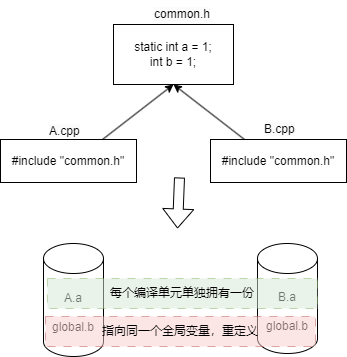

The diagram above was exported from draw.io. Its source (the exported page's mxGraphModel, read from the mxfile embedded in the PNG):
<mxGraphModel dx="1426" dy="785" grid="0" gridSize="10" guides="1" tooltips="1" connect="1" arrows="1" fold="1" page="1" pageScale="1" pageWidth="827" pageHeight="1169" background="#ffffff" math="0" shadow="0">
  <root>
    <mxCell id="0" />
    <mxCell id="1" parent="0" />
    <mxCell id="aQe2005QSVhSAYqeQRge-1" value="#include &quot;common.h&quot;" style="rounded=0;whiteSpace=wrap;html=1;" vertex="1" parent="1">
      <mxGeometry x="122" y="288" width="136" height="43" as="geometry" />
    </mxCell>
    <mxCell id="aQe2005QSVhSAYqeQRge-3" value="static int a = 1;&lt;div&gt;int b = 1;&lt;/div&gt;" style="rounded=0;whiteSpace=wrap;html=1;" vertex="1" parent="1">
      <mxGeometry x="235" y="173" width="120" height="60" as="geometry" />
    </mxCell>
    <mxCell id="aQe2005QSVhSAYqeQRge-4" value="&lt;span style=&quot;color: rgb(0, 0, 0); font-family: Helvetica; font-size: 12px; font-style: normal; font-variant-ligatures: normal; font-variant-caps: normal; font-weight: 400; letter-spacing: normal; orphans: 2; text-align: center; text-indent: 0px; text-transform: none; widows: 2; word-spacing: 0px; -webkit-text-stroke-width: 0px; white-space: normal; background-color: rgb(251, 251, 251); text-decoration-thickness: initial; text-decoration-style: initial; text-decoration-color: initial; display: inline !important; float: none;&quot;&gt;common.h&lt;/span&gt;" style="text;whiteSpace=wrap;html=1;" vertex="1" parent="1">
      <mxGeometry x="274" y="149" width="84" height="36" as="geometry" />
    </mxCell>
    <mxCell id="aQe2005QSVhSAYqeQRge-5" value="&lt;span style=&quot;color: rgb(0, 0, 0); font-family: Helvetica; font-size: 12px; font-style: normal; font-variant-ligatures: normal; font-variant-caps: normal; font-weight: 400; letter-spacing: normal; orphans: 2; text-align: center; text-indent: 0px; text-transform: none; widows: 2; word-spacing: 0px; -webkit-text-stroke-width: 0px; white-space: normal; background-color: rgb(251, 251, 251); text-decoration-thickness: initial; text-decoration-style: initial; text-decoration-color: initial; display: inline !important; float: none;&quot;&gt;A.cpp&lt;/span&gt;" style="text;whiteSpace=wrap;html=1;" vertex="1" parent="1">
      <mxGeometry x="169" y="266" width="59" height="36" as="geometry" />
    </mxCell>
    <mxCell id="aQe2005QSVhSAYqeQRge-6" value="&lt;span style=&quot;color: rgb(0, 0, 0); font-family: Helvetica; font-size: 12px; font-style: normal; font-variant-ligatures: normal; font-variant-caps: normal; font-weight: 400; letter-spacing: normal; orphans: 2; text-align: center; text-indent: 0px; text-transform: none; widows: 2; word-spacing: 0px; -webkit-text-stroke-width: 0px; white-space: normal; background-color: rgb(251, 251, 251); text-decoration-thickness: initial; text-decoration-style: initial; text-decoration-color: initial; display: inline !important; float: none;&quot;&gt;B.cpp&lt;/span&gt;" style="text;whiteSpace=wrap;html=1;" vertex="1" parent="1">
      <mxGeometry x="384" y="264" width="59" height="36" as="geometry" />
    </mxCell>
    <mxCell id="aQe2005QSVhSAYqeQRge-7" value="#include &quot;common.h&quot;" style="rounded=0;whiteSpace=wrap;html=1;" vertex="1" parent="1">
      <mxGeometry x="332" y="288" width="136" height="43" as="geometry" />
    </mxCell>
    <mxCell id="aQe2005QSVhSAYqeQRge-8" value="" style="endArrow=classic;html=1;rounded=0;exitX=0.75;exitY=0;exitDx=0;exitDy=0;entryX=0.5;entryY=1;entryDx=0;entryDy=0;" edge="1" parent="1" source="aQe2005QSVhSAYqeQRge-1" target="aQe2005QSVhSAYqeQRge-3">
      <mxGeometry width="50" height="50" relative="1" as="geometry">
        <mxPoint x="387" y="429" as="sourcePoint" />
        <mxPoint x="437" y="379" as="targetPoint" />
      </mxGeometry>
    </mxCell>
    <mxCell id="aQe2005QSVhSAYqeQRge-9" value="" style="endArrow=classic;html=1;rounded=0;exitX=0.25;exitY=0;exitDx=0;exitDy=0;entryX=0.5;entryY=1;entryDx=0;entryDy=0;" edge="1" parent="1" source="aQe2005QSVhSAYqeQRge-7" target="aQe2005QSVhSAYqeQRge-3">
      <mxGeometry width="50" height="50" relative="1" as="geometry">
        <mxPoint x="234" y="298" as="sourcePoint" />
        <mxPoint x="312" y="243" as="targetPoint" />
      </mxGeometry>
    </mxCell>
    <mxCell id="aQe2005QSVhSAYqeQRge-10" value="" style="shape=flexArrow;endArrow=classic;html=1;rounded=0;" edge="1" parent="1">
      <mxGeometry width="50" height="50" relative="1" as="geometry">
        <mxPoint x="301" y="326" as="sourcePoint" />
        <mxPoint x="299" y="377" as="targetPoint" />
      </mxGeometry>
    </mxCell>
    <mxCell id="aQe2005QSVhSAYqeQRge-11" value="A.a&lt;div&gt;&lt;br&gt;&lt;div&gt;global.b&lt;/div&gt;&lt;/div&gt;" style="shape=cylinder3;whiteSpace=wrap;html=1;boundedLbl=1;backgroundOutline=1;size=15;" vertex="1" parent="1">
      <mxGeometry x="165" y="392" width="60" height="113" as="geometry" />
    </mxCell>
    <mxCell id="aQe2005QSVhSAYqeQRge-12" value="B.a&lt;div&gt;&lt;br&gt;&lt;div&gt;global.b&lt;/div&gt;&lt;/div&gt;" style="shape=cylinder3;whiteSpace=wrap;html=1;boundedLbl=1;backgroundOutline=1;size=15;" vertex="1" parent="1">
      <mxGeometry x="379" y="392" width="60" height="110" as="geometry" />
    </mxCell>
    <mxCell id="aQe2005QSVhSAYqeQRge-13" value="指向同一个全局变量，重定义" style="rounded=0;whiteSpace=wrap;html=1;dashed=1;dashPattern=8 8;opacity=50;fillColor=#f8cecc;strokeColor=#b85450;" vertex="1" parent="1">
      <mxGeometry x="167" y="465" width="270" height="30" as="geometry" />
    </mxCell>
    <mxCell id="aQe2005QSVhSAYqeQRge-14" value="每个编译单元单独拥有一份" style="rounded=0;whiteSpace=wrap;html=1;dashed=1;dashPattern=8 8;opacity=50;fillColor=#d5e8d4;strokeColor=#82b366;" vertex="1" parent="1">
      <mxGeometry x="169" y="427" width="270" height="30" as="geometry" />
    </mxCell>
  </root>
</mxGraphModel>